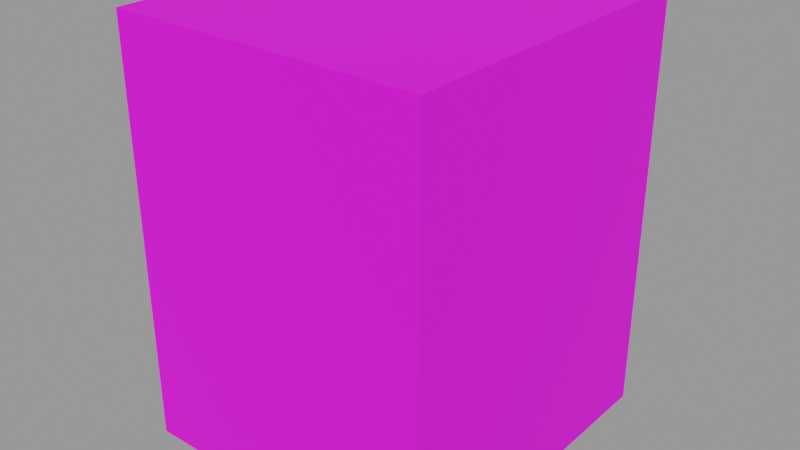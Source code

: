 # Source: x_player_armor_boot_r.blend  (saved by Blender 3.6.14; exported with 4.5.12 LTS)
import bpy
from mathutils import Matrix  # noqa: F401  (used for matrix-valued properties, if any)

bpy.ops.wm.read_factory_settings(use_empty=True)
scene = bpy.context.scene
scene.name = 'Scene'

# ---- images (referenced by path relative to the original .blend; pixels are not part of the script)
import os
ASSET_DIR = os.environ.get("B2B_ASSET_DIR", "")  # directory of the original .blend (textures are referenced by path, not embedded)
HERE = os.path.dirname(os.path.abspath(__file__))  # packed textures are extracted next to this script under _unpacked/

def load_image(name, relpath, width, height, colorspace="sRGB"):
    """Load a texture the original file referenced (path relative to the .blend, or extracted next to this script)."""
    p = next((c for c in (os.path.join(HERE, relpath), os.path.join(ASSET_DIR, relpath)) if relpath and os.path.exists(c)), "")
    if p:
        img = bpy.data.images.load(p, check_existing=True)
        img.name = name
    else:  # same state as the original file: an image datablock whose file is absent (Cycles renders it pink)
        img = bpy.data.images.new(name, width, height)
        img.source = "FILE"
        img.filepath = "//" + (relpath or name)
    img.colorspace_settings.name = colorspace
    return img
img_x_player_armor_steel_png = load_image('x_player_armor_steel.png', 'x_player_armor_steel.png', 1024, 1024, 'sRGB')

# ---- materials (node trees are filled in below, after node groups)
mat_armor = bpy.data.materials.new('Armor')
mat_armor.use_transparent_shadow = False

# ---- material node trees
mat_armor.use_nodes = True; mat_armor.node_tree.nodes.clear()
_N = mat_armor.node_tree.nodes; _L = mat_armor.node_tree.links
n0 = _N.new('ShaderNodeOutputMaterial'); n0.name = 'Material Output'; n0.location = (350, 0)
n1 = _N.new('ShaderNodeBsdfPrincipled'); n1.name = 'Principled BSDF'; n1.location = (50, 0)
n1.distribution = 'GGX'
n1.subsurface_method = 'RANDOM_WALK_SKIN'
n1.inputs[2].default_value = 0.9
n1.inputs[3].default_value = 1.45
n1.inputs[27].default_value = (0.0, 0.0, 0.0, 1.0)
n1.inputs[28].default_value = 1.0
n2 = _N.new('ShaderNodeTexImage'); n2.name = 'Image Texture'; n2.location = (-350, 0)
n2.image = img_x_player_armor_steel_png
n2.interpolation = 'Closest'
n3 = _N.new('ShaderNodeMath'); n3.name = 'Math'; n3.location = (-120, -120)
n3.operation = 'ROUND'
_L.new(n2.outputs[0], n1.inputs[0])
_L.new(n2.outputs[1], n3.inputs[0])
_L.new(n3.outputs[0], n1.inputs[4])
_L.new(n1.outputs[0], n0.inputs[0])
n0.is_active_output = True

# ---- meshes
me_x_player_armor_boot_r = bpy.data.meshes.new('x_player_armor_boot_r')
me_x_player_armor_boot_r.from_pydata([(-1.523, 1.632, -3.1), (-1.523, 1.632, -7.2), (-1.523, -1.632, -7.2), (-1.523, -1.632, -3.1), (1.523, 1.632, -3.1), (1.523, 1.632, -7.2), (-1.523, 1.632, -7.2), (-1.523, 1.632, -3.1), (-1.523, -1.632, -3.1), (-1.523, -1.632, -7.2), (1.523, -1.632, -7.2), (1.523, -1.632, -3.1), (1.523, -1.632, -3.1), (1.523, -1.632, -7.2), (1.523, 1.632, -7.2), (1.523, 1.632, -3.1), (-1.523, 1.632, -7.2), (1.523, 1.632, -7.2), (1.523, -1.632, -7.2), (-1.523, -1.632, -7.2), (1.523, 1.632, -3.1), (-1.523, 1.632, -3.1), (-1.523, -1.632, -3.1), (1.523, -1.632, -3.1)], [], [(0, 1, 2, 3), (4, 5, 6, 7), (8, 9, 10, 11), (12, 13, 14, 15), (16, 17, 18, 19), (20, 21, 22, 23)])
_uv = me_x_player_armor_boot_r.uv_layers.new(name='UVMap')
_uv.uv.foreach_set('vector', [0.4375, 0.875, 0.4375, 0.6562, 0.375, 0.6562, 0.375, 0.875, 0.375, 0.875, 0.375, 0.6562, 0.3125, 0.6562, 0.3125, 0.875, 0.5, 0.875, 0.5, 0.6562, 0.4375, 0.6562, 0.4375, 0.875, 0.25, 0.875, 0.25, 0.6562, 0.3125, 0.6562, 0.3125, 0.875, 0.4375, 0.875, 0.375, 0.875, 0.375, 1.0, 0.4375, 1.0, 0.375, 0.875, 0.3125, 0.875, 0.3125, 1.0, 0.375, 1.0])
me_x_player_armor_boot_r.materials.append(mat_armor)
me_x_player_armor_boot_r.update()

# ---- objects
ob_x_player_armor_boot_r = bpy.data.objects.new('x_player_armor_boot_r', me_x_player_armor_boot_r)

# ---- transforms, parenting, visibility, modifiers, constraints
ob_x_player_armor_boot_r.location = (0.0, 0.0, 0.0)

# ---- collection membership
scene.collection.objects.link(ob_x_player_armor_boot_r)

# ---- scene / render settings (as saved in the file)
scene.frame_start = 1; scene.frame_end = 250; scene.frame_set(1)
scene.render.engine = 'BLENDER_EEVEE_NEXT'
scene.cycles.sampling_pattern = 'TABULATED_SOBOL'
scene.view_settings.view_transform = 'Filmic'
bpy.context.view_layer.update()

# ---- added for rendering (the .blend has no active camera and no usable light): camera, sun + grey world if the file has none
cam_auto = bpy.data.cameras.new('AutoCamera')
cam_auto.lens = 50.0
cam_auto.sensor_width = 36.0
cam_auto.clip_end = 1000.0
ob_auto_camera = bpy.data.objects.new('AutoCamera', cam_auto)
scene.collection.objects.link(ob_auto_camera)
ob_auto_camera.location = (5.60844, -6.73013, -0.663249)
ob_auto_camera.rotation_euler = (1.09748, -7.21219e-08, 0.694738)
scene.camera = ob_auto_camera
light_auto_sun = bpy.data.lights.new('AutoSun', 'SUN')
light_auto_sun.energy = 3.0
light_auto_sun.angle = 0.0523599
ob_auto_sun = bpy.data.objects.new('AutoSun', light_auto_sun)
scene.collection.objects.link(ob_auto_sun)
ob_auto_sun.rotation_euler = (0.872665, 0.174533, 0.523599)
if scene.world is None:
    world_auto = bpy.data.worlds.new('AutoWorld')
    world_auto.color = (0.3, 0.3, 0.3)
    scene.world = world_auto
bpy.context.view_layer.update()
